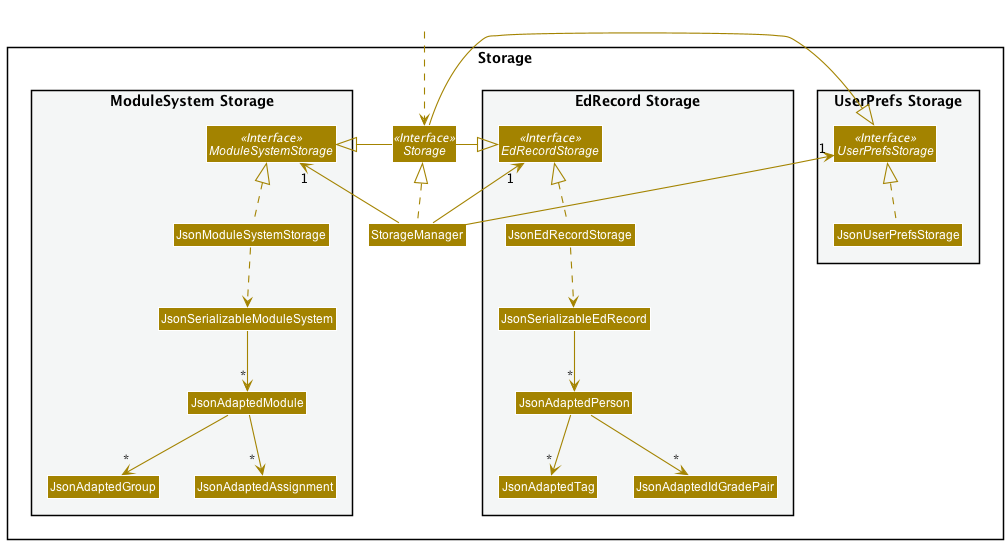

The diagram above was rendered by PlantUML. Its source (embedded in the PNG):
@startuml
!include style.puml
skinparam arrowThickness 1.1
skinparam arrowColor STORAGE_COLOR
skinparam classBackgroundColor STORAGE_COLOR

package Storage{

package "UserPrefs Storage" #F4F6F6{
Interface UserPrefsStorage <<Interface>>
Class JsonUserPrefsStorage
}

Interface Storage <<Interface>>
Class StorageManager

package "EdRecord Storage" #F4F6F6{
Interface EdRecordStorage <<Interface>>
Class JsonEdRecordStorage
Class JsonSerializableEdRecord
Class JsonAdaptedPerson
Class JsonAdaptedTag
Class JsonAdaptedIdGradePair
}

package "ModuleSystem Storage" #F4F6F6{
Interface ModuleSystemStorage <<Interface>>
Class JsonModuleSystemStorage
Class JsonSerializableModuleSystem
Class JsonAdaptedModule
Class JsonAdaptedGroup
Class JsonAdaptedAssignment
}

}

Class HiddenOutside #FFFFFF
HiddenOutside ..> Storage

StorageManager .up.|> Storage
StorageManager -up-> "1" UserPrefsStorage
StorageManager -up-> "1" EdRecordStorage
StorageManager -up-> "1" ModuleSystemStorage

Storage -left-|> UserPrefsStorage
Storage -left-|> ModuleSystemStorage
Storage -right-|> EdRecordStorage

JsonUserPrefsStorage .up.|> UserPrefsStorage
JsonEdRecordStorage .up.|> EdRecordStorage
JsonEdRecordStorage ..> JsonSerializableEdRecord
JsonSerializableEdRecord --> "*" JsonAdaptedPerson
JsonAdaptedPerson --> "*" JsonAdaptedTag
JsonAdaptedPerson --> "*" JsonAdaptedIdGradePair

JsonModuleSystemStorage .up.|> ModuleSystemStorage
JsonModuleSystemStorage ..> JsonSerializableModuleSystem
JsonSerializableModuleSystem --> "*" JsonAdaptedModule
JsonAdaptedModule --> "*" JsonAdaptedGroup
JsonAdaptedModule --> "      *" JsonAdaptedAssignment

@enduml